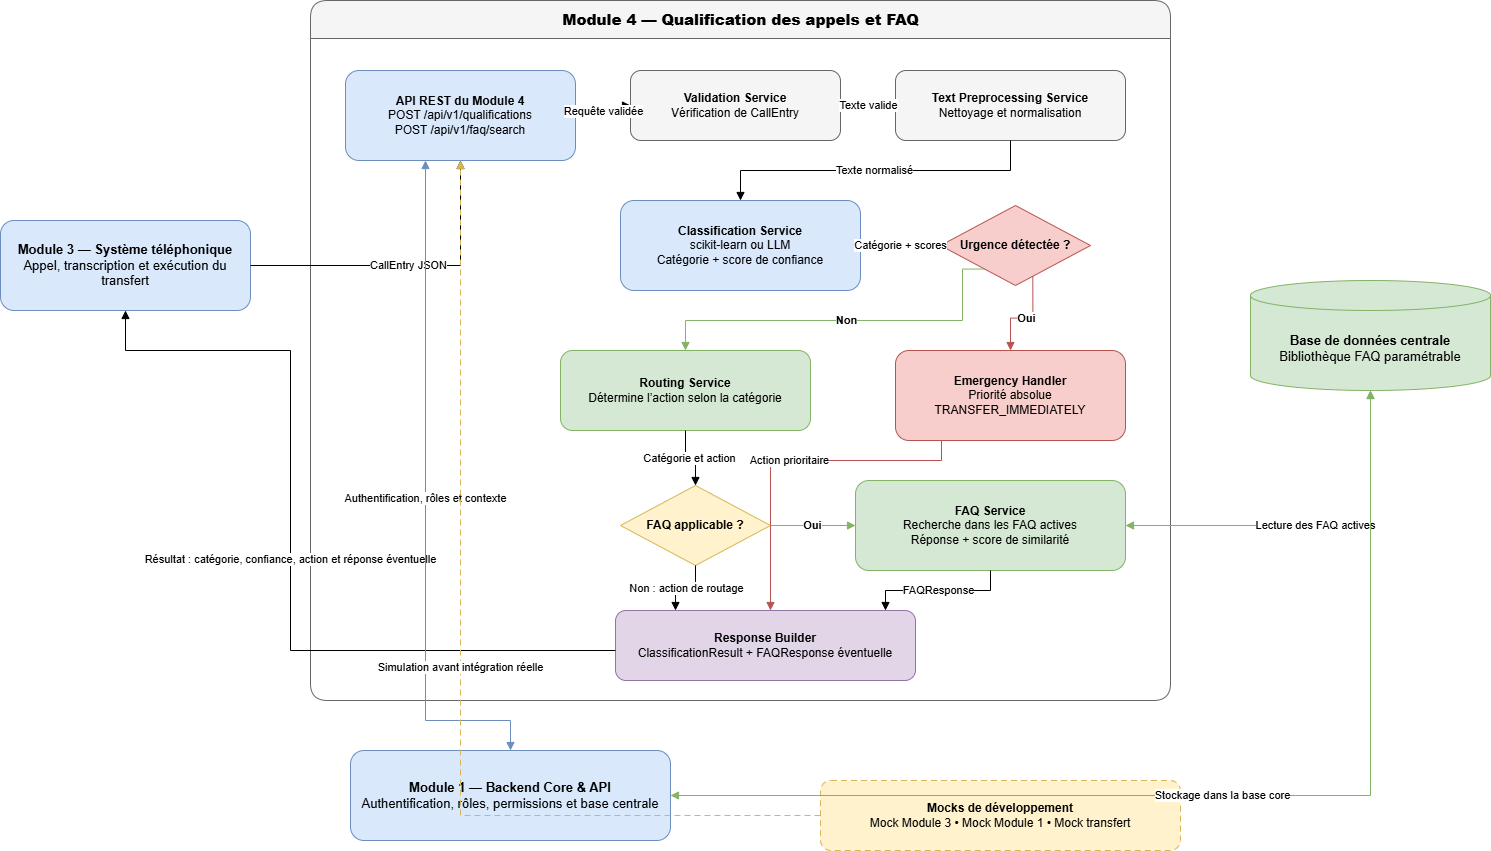

The diagram above was exported from draw.io. Its source (the exported page's mxGraphModel, read from the mxfile embedded in the PNG):
<mxGraphModel dx="1618" dy="946" grid="1" gridSize="10" guides="1" tooltips="1" connect="1" arrows="1" fold="1" page="1" pageScale="1" pageWidth="1600" pageHeight="1000" background="#ffffff" math="0" shadow="0">
  <root>
    <mxCell id="0" />
    <mxCell id="1" parent="0" />
    <mxCell id="module3" value="&lt;b&gt;Module 3 — Système téléphonique&lt;/b&gt;&lt;br&gt;Appel, transcription et exécution du transfert" style="rounded=1;whiteSpace=wrap;html=1;fillColor=#dae8fc;strokeColor=#6c8ebf;fontSize=13;align=center;verticalAlign=middle;" parent="1" vertex="1">
      <mxGeometry x="40" y="260" width="250" height="90" as="geometry" />
    </mxCell>
    <mxCell id="module1" value="&lt;b&gt;Module 1 — Backend Core &amp; API&lt;/b&gt;&lt;br&gt;Authentification, rôles, permissions et base centrale" style="rounded=1;whiteSpace=wrap;html=1;fillColor=#dae8fc;strokeColor=#6c8ebf;fontSize=13;align=center;verticalAlign=middle;" parent="1" vertex="1">
      <mxGeometry x="390" y="790" width="320" height="90" as="geometry" />
    </mxCell>
    <mxCell id="coredb" value="&lt;b&gt;Base de données centrale&lt;/b&gt;&lt;br&gt;Bibliothèque FAQ paramétrable" style="shape=cylinder3;whiteSpace=wrap;html=1;boundedLbl=1;backgroundOutline=1;fillColor=#d5e8d4;strokeColor=#82b366;fontSize=13;align=center;verticalAlign=middle;" parent="1" vertex="1">
      <mxGeometry x="1290" y="320" width="240" height="110" as="geometry" />
    </mxCell>
    <mxCell id="mocks" value="&lt;b&gt;Mocks de développement&lt;/b&gt;&lt;br&gt;Mock Module 3 • Mock Module 1 • Mock transfert" style="rounded=1;whiteSpace=wrap;html=1;dashed=1;dashPattern=6 4;fillColor=#fff2cc;strokeColor=#d6b656;fontSize=12;align=center;verticalAlign=middle;" parent="1" vertex="1">
      <mxGeometry x="860" y="820" width="360" height="70" as="geometry" />
    </mxCell>
    <mxCell id="module4" value="&lt;b&gt;Module 4 — Qualification des appels et FAQ&lt;/b&gt;" style="swimlane;html=1;rounded=1;startSize=38;horizontal=1;fillColor=#f5f5f5;strokeColor=#666666;fontSize=15;fontStyle=1;" parent="1" vertex="1">
      <mxGeometry x="350" y="40" width="860" height="700" as="geometry" />
    </mxCell>
    <mxCell id="api" value="&lt;b&gt;API REST du Module 4&lt;/b&gt;&lt;br&gt;POST /api/v1/qualifications&lt;br&gt;POST /api/v1/faq/search" style="rounded=1;whiteSpace=wrap;html=1;fillColor=#dae8fc;strokeColor=#6c8ebf;fontSize=12;align=center;verticalAlign=middle;" parent="module4" vertex="1">
      <mxGeometry x="35" y="70" width="230" height="90" as="geometry" />
    </mxCell>
    <mxCell id="validation" value="&lt;b&gt;Validation Service&lt;/b&gt;&lt;br&gt;Vérification de CallEntry" style="rounded=1;whiteSpace=wrap;html=1;fillColor=#f5f5f5;strokeColor=#666666;fontSize=12;align=center;verticalAlign=middle;" parent="module4" vertex="1">
      <mxGeometry x="320" y="70" width="210" height="70" as="geometry" />
    </mxCell>
    <mxCell id="preprocess" value="&lt;b&gt;Text Preprocessing Service&lt;/b&gt;&lt;br&gt;Nettoyage et normalisation" style="rounded=1;whiteSpace=wrap;html=1;fillColor=#f5f5f5;strokeColor=#666666;fontSize=12;align=center;verticalAlign=middle;" parent="module4" vertex="1">
      <mxGeometry x="585" y="70" width="230" height="70" as="geometry" />
    </mxCell>
    <mxCell id="classifier" value="&lt;b&gt;Classification Service&lt;/b&gt;&lt;br&gt;scikit-learn ou LLM&lt;br&gt;Catégorie + score de confiance" style="rounded=1;whiteSpace=wrap;html=1;fillColor=#dae8fc;strokeColor=#6c8ebf;fontSize=12;align=center;verticalAlign=middle;" parent="module4" vertex="1">
      <mxGeometry x="310" y="200" width="240" height="90" as="geometry" />
    </mxCell>
    <mxCell id="emergencyDecision" value="&lt;b&gt;Urgence détectée ?&lt;/b&gt;" style="rhombus;whiteSpace=wrap;html=1;fillColor=#f8cecc;strokeColor=#b85450;fontSize=12;align=center;verticalAlign=middle;" parent="module4" vertex="1">
      <mxGeometry x="630" y="205" width="150" height="80" as="geometry" />
    </mxCell>
    <mxCell id="emergency" value="&lt;b&gt;Emergency Handler&lt;/b&gt;&lt;br&gt;Priorité absolue&lt;br&gt;TRANSFER_IMMEDIATELY" style="rounded=1;whiteSpace=wrap;html=1;fillColor=#f8cecc;strokeColor=#b85450;fontSize=12;align=center;verticalAlign=middle;" parent="module4" vertex="1">
      <mxGeometry x="585" y="350" width="230" height="90" as="geometry" />
    </mxCell>
    <mxCell id="routing" value="&lt;b&gt;Routing Service&lt;/b&gt;&lt;br&gt;Détermine l’action selon la catégorie" style="rounded=1;whiteSpace=wrap;html=1;fillColor=#d5e8d4;strokeColor=#82b366;fontSize=12;align=center;verticalAlign=middle;" parent="module4" vertex="1">
      <mxGeometry x="250" y="350" width="250" height="80" as="geometry" />
    </mxCell>
    <mxCell id="faqDecision" value="&lt;b&gt;FAQ applicable ?&lt;/b&gt;" style="rhombus;whiteSpace=wrap;html=1;fillColor=#fff2cc;strokeColor=#d6b656;fontSize=12;align=center;verticalAlign=middle;" parent="module4" vertex="1">
      <mxGeometry x="310" y="485" width="150" height="80" as="geometry" />
    </mxCell>
    <mxCell id="faq" value="&lt;b&gt;FAQ Service&lt;/b&gt;&lt;br&gt;Recherche dans les FAQ actives&lt;br&gt;Réponse + score de similarité" style="rounded=1;whiteSpace=wrap;html=1;fillColor=#d5e8d4;strokeColor=#82b366;fontSize=12;align=center;verticalAlign=middle;" parent="module4" vertex="1">
      <mxGeometry x="545" y="480" width="270" height="90" as="geometry" />
    </mxCell>
    <mxCell id="response" value="&lt;b&gt;Response Builder&lt;/b&gt;&lt;br&gt;ClassificationResult + FAQResponse éventuelle" style="rounded=1;whiteSpace=wrap;html=1;fillColor=#e1d5e7;strokeColor=#9673a6;fontSize=12;align=center;verticalAlign=middle;" parent="module4" vertex="1">
      <mxGeometry x="305" y="610" width="300" height="70" as="geometry" />
    </mxCell>
    <mxCell id="e2" value="Requête validée" style="edgeStyle=orthogonalEdgeStyle;rounded=0;orthogonalLoop=1;jettySize=auto;html=1;endArrow=block;endFill=1;fontSize=11;labelBackgroundColor=#ffffff;exitX=1;exitY=0.5;exitDx=0;exitDy=0;entryX=0;entryY=0.5;entryDx=0;entryDy=0;" parent="module4" source="api" target="validation" edge="1">
      <mxGeometry relative="1" as="geometry" />
    </mxCell>
    <mxCell id="e3" value="Texte valide" style="edgeStyle=orthogonalEdgeStyle;rounded=0;orthogonalLoop=1;jettySize=auto;html=1;endArrow=block;endFill=1;fontSize=11;labelBackgroundColor=#ffffff;exitX=1;exitY=0.5;exitDx=0;exitDy=0;entryX=0;entryY=0.5;entryDx=0;entryDy=0;" parent="module4" source="validation" target="preprocess" edge="1">
      <mxGeometry relative="1" as="geometry" />
    </mxCell>
    <mxCell id="e4" value="Texte normalisé" style="edgeStyle=orthogonalEdgeStyle;rounded=0;orthogonalLoop=1;jettySize=auto;html=1;endArrow=block;endFill=1;fontSize=11;labelBackgroundColor=#ffffff;exitX=0.5;exitY=1;exitDx=0;exitDy=0;entryX=0.5;entryY=0;entryDx=0;entryDy=0;" parent="module4" source="preprocess" target="classifier" edge="1">
      <mxGeometry relative="1" as="geometry">
        <Array as="points">
          <mxPoint x="700" y="170" />
          <mxPoint x="430" y="170" />
        </Array>
      </mxGeometry>
    </mxCell>
    <mxCell id="e5" value="Catégorie + scores" style="edgeStyle=orthogonalEdgeStyle;rounded=0;orthogonalLoop=1;jettySize=auto;html=1;endArrow=block;endFill=1;fontSize=11;labelBackgroundColor=#ffffff;exitX=1;exitY=0.5;exitDx=0;exitDy=0;entryX=0;entryY=0.5;entryDx=0;entryDy=0;" parent="module4" source="classifier" target="emergencyDecision" edge="1">
      <mxGeometry relative="1" as="geometry" />
    </mxCell>
    <mxCell id="e6" value="Oui" style="edgeStyle=orthogonalEdgeStyle;rounded=0;orthogonalLoop=1;jettySize=auto;html=1;endArrow=block;endFill=1;fontSize=11;fontStyle=1;labelBackgroundColor=#ffffff;strokeColor=#b85450;exitX=0.65;exitY=1;exitDx=0;exitDy=0;entryX=0.5;entryY=0;entryDx=0;entryDy=0;" parent="module4" source="emergencyDecision" target="emergency" edge="1">
      <mxGeometry relative="1" as="geometry" />
    </mxCell>
    <mxCell id="e7" value="Non" style="edgeStyle=orthogonalEdgeStyle;rounded=0;orthogonalLoop=1;jettySize=auto;html=1;endArrow=block;endFill=1;fontSize=11;fontStyle=1;labelBackgroundColor=#ffffff;strokeColor=#82b366;exitX=0.15;exitY=1;exitDx=0;exitDy=0;entryX=0.5;entryY=0;entryDx=0;entryDy=0;" parent="module4" source="emergencyDecision" target="routing" edge="1">
      <mxGeometry relative="1" as="geometry">
        <Array as="points">
          <mxPoint x="652" y="320" />
          <mxPoint x="375" y="320" />
        </Array>
      </mxGeometry>
    </mxCell>
    <mxCell id="e8" value="Action prioritaire" style="edgeStyle=orthogonalEdgeStyle;rounded=0;orthogonalLoop=1;jettySize=auto;html=1;endArrow=block;endFill=1;fontSize=11;labelBackgroundColor=#ffffff;strokeColor=#b85450;exitX=0.2;exitY=1;exitDx=0;exitDy=0;entryX=0.52;entryY=0;entryDx=0;entryDy=0;" parent="module4" source="emergency" target="response" edge="1">
      <mxGeometry relative="1" as="geometry">
        <Array as="points">
          <mxPoint x="631" y="460" />
          <mxPoint x="460" y="460" />
        </Array>
      </mxGeometry>
    </mxCell>
    <mxCell id="e9" value="Catégorie et action" style="edgeStyle=orthogonalEdgeStyle;rounded=0;orthogonalLoop=1;jettySize=auto;html=1;endArrow=block;endFill=1;fontSize=11;labelBackgroundColor=#ffffff;exitX=0.5;exitY=1;exitDx=0;exitDy=0;entryX=0.5;entryY=0;entryDx=0;entryDy=0;" parent="module4" source="routing" target="faqDecision" edge="1">
      <mxGeometry relative="1" as="geometry" />
    </mxCell>
    <mxCell id="e10" value="Oui" style="edgeStyle=orthogonalEdgeStyle;rounded=0;orthogonalLoop=1;jettySize=auto;html=1;endArrow=block;endFill=1;fontSize=11;fontStyle=1;labelBackgroundColor=#ffffff;strokeColor=#82b366;exitX=1;exitY=0.5;exitDx=0;exitDy=0;entryX=0;entryY=0.5;entryDx=0;entryDy=0;" parent="module4" source="faqDecision" target="faq" edge="1">
      <mxGeometry relative="1" as="geometry" />
    </mxCell>
    <mxCell id="e11" value="Non : action de routage" style="edgeStyle=orthogonalEdgeStyle;rounded=0;orthogonalLoop=1;jettySize=auto;html=1;endArrow=block;endFill=1;fontSize=11;labelBackgroundColor=#ffffff;exitX=0.5;exitY=1;exitDx=0;exitDy=0;entryX=0.2;entryY=0;entryDx=0;entryDy=0;" parent="module4" source="faqDecision" target="response" edge="1">
      <mxGeometry relative="1" as="geometry" />
    </mxCell>
    <mxCell id="e12" value="FAQResponse" style="edgeStyle=orthogonalEdgeStyle;rounded=0;orthogonalLoop=1;jettySize=auto;html=1;endArrow=block;endFill=1;fontSize=11;labelBackgroundColor=#ffffff;exitX=0.5;exitY=1;exitDx=0;exitDy=0;entryX=0.9;entryY=0;entryDx=0;entryDy=0;" parent="module4" source="faq" target="response" edge="1">
      <mxGeometry relative="1" as="geometry" />
    </mxCell>
    <mxCell id="e1" value="CallEntry JSON" style="edgeStyle=orthogonalEdgeStyle;rounded=0;orthogonalLoop=1;jettySize=auto;html=1;endArrow=block;endFill=1;fontSize=11;labelBackgroundColor=#ffffff;" parent="1" source="module3" target="api" edge="1">
      <mxGeometry relative="1" as="geometry" />
    </mxCell>
    <mxCell id="e13" value="Résultat : catégorie, confiance, action et réponse éventuelle" style="edgeStyle=orthogonalEdgeStyle;rounded=0;orthogonalLoop=1;jettySize=auto;html=1;endArrow=block;endFill=1;fontSize=11;labelBackgroundColor=#ffffff;" parent="1" source="response" target="module3" edge="1">
      <mxGeometry relative="1" as="geometry">
        <Array as="points">
          <mxPoint x="330" y="690" />
          <mxPoint x="330" y="390" />
        </Array>
      </mxGeometry>
    </mxCell>
    <mxCell id="e14" value="Authentification, rôles et contexte" style="edgeStyle=orthogonalEdgeStyle;rounded=0;orthogonalLoop=1;jettySize=auto;html=1;startArrow=block;startFill=1;endArrow=block;endFill=1;fontSize=11;labelBackgroundColor=#ffffff;strokeColor=#6c8ebf;" parent="1" source="api" target="module1" edge="1">
      <mxGeometry relative="1" as="geometry">
        <Array as="points">
          <mxPoint x="465" y="760" />
        </Array>
      </mxGeometry>
    </mxCell>
    <mxCell id="e15" value="Lecture des FAQ actives" style="edgeStyle=orthogonalEdgeStyle;rounded=0;orthogonalLoop=1;jettySize=auto;html=1;startArrow=block;startFill=1;endArrow=block;endFill=1;fontSize=11;labelBackgroundColor=#ffffff;strokeColor=#82b366;" parent="1" source="faq" target="coredb" edge="1">
      <mxGeometry relative="1" as="geometry" />
    </mxCell>
    <mxCell id="e16" value="Stockage dans la base core" style="edgeStyle=orthogonalEdgeStyle;rounded=0;orthogonalLoop=1;jettySize=auto;html=1;startArrow=block;startFill=1;endArrow=block;endFill=1;fontSize=11;labelBackgroundColor=#ffffff;strokeColor=#82b366;" parent="1" source="module1" target="coredb" edge="1">
      <mxGeometry relative="1" as="geometry">
        <Array as="points">
          <mxPoint x="1410" y="835" />
        </Array>
      </mxGeometry>
    </mxCell>
    <mxCell id="e17" value="Simulation avant intégration réelle" style="edgeStyle=orthogonalEdgeStyle;rounded=0;orthogonalLoop=1;jettySize=auto;html=1;dashed=1;dashPattern=6 4;endArrow=block;endFill=1;fontSize=11;labelBackgroundColor=#ffffff;strokeColor=#d6b656;" parent="1" source="mocks" target="api" edge="1">
      <mxGeometry relative="1" as="geometry" />
    </mxCell>
  </root>
</mxGraphModel>